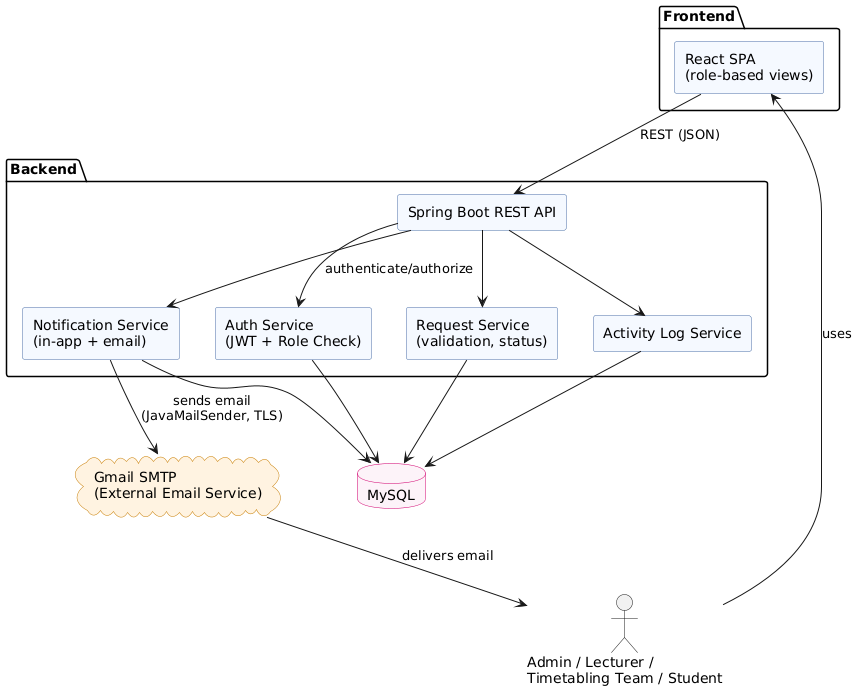

The diagram above was rendered by PlantUML. Its source (embedded in the PNG):
@startuml
skinparam componentStyle rectangle
skinparam component {
  BackgroundColor #F5F8FF
  BorderColor #4A6FA5
}
skinparam database {
  BackgroundColor #FDF2F8
  BorderColor #D0006F
}
skinparam cloud {
  BackgroundColor #FFF3E0
  BorderColor #C77B00
}

actor "Admin / Lecturer /\nTimetabling Team / Student" as User

package "Frontend" {
  component "React SPA\n(role-based views)" as FE
}

package "Backend" {
  component "Spring Boot REST API" as API
  component "Auth Service\n(JWT + Role Check)" as Auth
  component "Request Service\n(validation, status)" as ReqSvc
  component "Notification Service\n(in-app + email)" as NotifSvc
  component "Activity Log Service" as LogSvc
}

database "MySQL" as DB

cloud "Gmail SMTP\n(External Email Service)" as Gmail

User --> FE : uses
FE --> API : REST (JSON)
API --> Auth : authenticate/authorize
API --> ReqSvc
API --> NotifSvc
API --> LogSvc
Auth --> DB
ReqSvc --> DB
NotifSvc --> DB
LogSvc --> DB

NotifSvc --> Gmail : sends email\n(JavaMailSender, TLS)
Gmail --> User : delivers email
@enduml